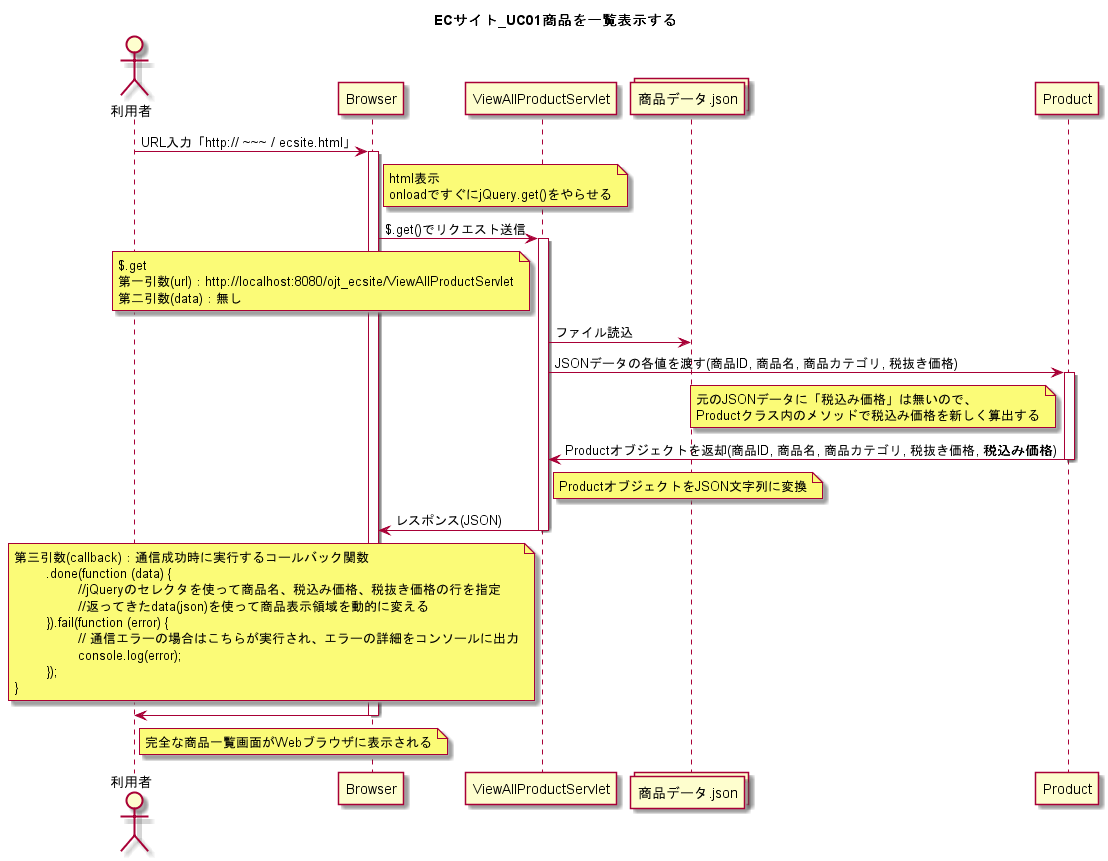

The diagram above was rendered by PlantUML. Its source (embedded in the PNG):
@startuml
title ECサイト_UC01商品を一覧表示する

actor 利用者

利用者 -> Browser : URL入力「http:// ~~~ / ecsite.html」
activate Browser
note right of Browser
html表示
onloadですぐにjQuery.get()をやらせる
end note

Browser -> ViewAllProductServlet : $.get()でリクエスト送信
activate ViewAllProductServlet

note left of ViewAllProductServlet
$.get
第一引数(url)：http://localhost:8080/ojt_ecsite/ViewAllProductServlet
第二引数(data)：無し
end note

collections 商品データ.json
ViewAllProductServlet -> 商品データ.json : ファイル読込
ViewAllProductServlet -> Product : JSONデータの各値を渡す(商品ID, 商品名, 商品カテゴリ, 税抜き価格)
activate Product


note left of Product
元のJSONデータに「税込み価格」は無いので、
Productクラス内のメソッドで税込み価格を新しく算出する
end note
ViewAllProductServlet <- Product : Productオブジェクトを返却(商品ID, 商品名, 商品カテゴリ, 税抜き価格, **税込み価格**)

deactivate Product

note right of ViewAllProductServlet
ProductオブジェクトをJSON文字列に変換
end note
Browser <- ViewAllProductServlet : レスポンス(JSON)

note left of ViewAllProductServlet
第三引数(callback)：通信成功時に実行するコールバック関数
	.done(function (data) {
		//jQueryのセレクタを使って商品名、税込み価格、税抜き価格の行を指定
    		//返ってきたdata(json)を使って商品表示領域を動的に変える
	}).fail(function (error) {
		// 通信エラーの場合はこちらが実行され、エラーの詳細をコンソールに出力
		console.log(error);
	});
}
end note

deactivate ViewAllProductServlet

利用者 <- Browser
note right of 利用者
完全な商品一覧画面がWebブラウザに表示される
end note

deactivate Browser

@enduml